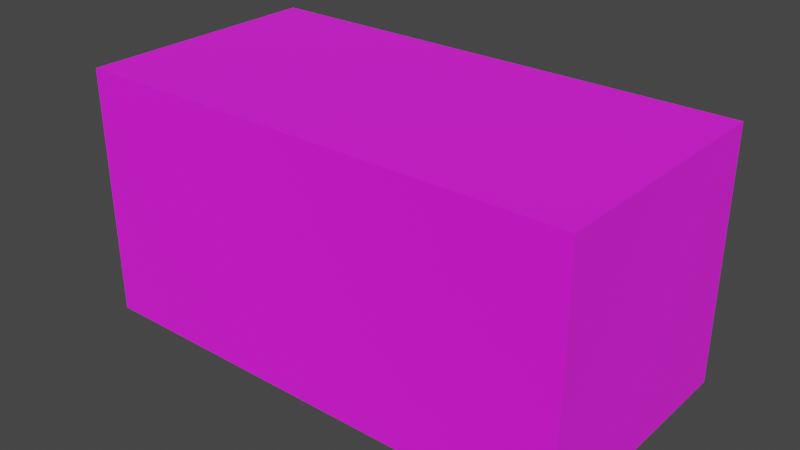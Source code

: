 # Source: Platform.blend  (saved by Blender 5.1.30; exported with 4.5.12 LTS)
import bpy
from mathutils import Matrix  # noqa: F401  (used for matrix-valued properties, if any)

bpy.ops.wm.read_factory_settings(use_empty=True)
scene = bpy.context.scene
scene.name = 'Scene'

# ---- collections
col_collection = bpy.data.collections.new('Collection'); scene.collection.children.link(col_collection)

# ---- images (referenced by path relative to the original .blend; pixels are not part of the script)
import os
ASSET_DIR = os.environ.get("B2B_ASSET_DIR", "")  # directory of the original .blend (textures are referenced by path, not embedded)
HERE = os.path.dirname(os.path.abspath(__file__))  # packed textures are extracted next to this script under _unpacked/

def load_image(name, relpath, width, height, colorspace="sRGB"):
    """Load a texture the original file referenced (path relative to the .blend, or extracted next to this script)."""
    p = next((c for c in (os.path.join(HERE, relpath), os.path.join(ASSET_DIR, relpath)) if relpath and os.path.exists(c)), "")
    if p:
        img = bpy.data.images.load(p, check_existing=True)
        img.name = name
    else:  # same state as the original file: an image datablock whose file is absent (Cycles renders it pink)
        img = bpy.data.images.new(name, width, height)
        img.source = "FILE"
        img.filepath = "//" + (relpath or name)
    img.colorspace_settings.name = colorspace
    return img
img_brick_wall_3_png_001 = load_image('brick-wall-3.png.001', 'brick-wall-3.png', 1024, 1024, 'sRGB')

# ---- materials (node trees are filled in below, after node groups)
mat_material = bpy.data.materials.new('Material')

# ---- material node trees
mat_material.use_nodes = True; mat_material.node_tree.nodes.clear()
_N = mat_material.node_tree.nodes; _L = mat_material.node_tree.links
n0 = _N.new('ShaderNodeBsdfPrincipled'); n0.name = 'Principled BSDF'; n0.location = (-200, 100)
n0.inputs[2].default_value = 1.0
n1 = _N.new('ShaderNodeOutputMaterial'); n1.name = 'Material Output'; n1.location = (200, 100)
n2 = _N.new('ShaderNodeTexImage'); n2.name = 'Image Texture'; n2.location = (-490, 80)
n2.image = img_brick_wall_3_png_001
_L.new(n0.outputs[0], n1.inputs[0])
_L.new(n2.outputs[0], n0.inputs[0])
n1.is_active_output = True

# ---- world
world_world = bpy.data.worlds.new('World'); scene.world = world_world
world_world.use_nodes = True; world_world.node_tree.nodes.clear()
_N = world_world.node_tree.nodes; _L = world_world.node_tree.links
n0 = _N.new('ShaderNodeOutputWorld'); n0.name = 'World Output'; n0.location = (300, 300)
n1 = _N.new('ShaderNodeBackground'); n1.name = 'Background'; n1.location = (10, 300)
n1.inputs[0].default_value = (0.05088, 0.05088, 0.05088, 1.0)
_L.new(n1.outputs[0], n0.inputs[0])
n0.is_active_output = True
world_world.color = (0.05088, 0.05088, 0.05088)
world_world.use_sun_shadow = False
world_world.sun_shadow_jitter_overblur = 0.0

# ---- meshes
me_plane = bpy.data.meshes.new('Plane')
me_plane.from_pydata([(-1.0, -1.0, 0.0), (1.0, -1.0, 0.0), (-1.0, 1.0, 0.0), (1.0, 1.0, 0.0), (-1.0, 1.0, 2.0), (-1.0, -1.0, 2.0), (1.0, 1.0, 2.0), (1.0, -1.0, 2.0)], [], [(0, 2, 3, 1), (2, 0, 5, 4), (1, 7, 5, 0), (3, 2, 4, 6), (4, 5, 7, 6), (1, 3, 6, 7)])
_uv = me_plane.uv_layers.new(name='UVMap')
_uv.uv.foreach_set('vector', [0.5, 0.75, 0.25, 0.75, 0.25, 0.5, 0.5, 0.5, 0.25, 0.75, 0.5, 0.75, 0.5, 0.9999, 0.25, 0.9999, 0.5, 0.5, 0.75, 0.5, 0.75, 0.75, 0.5, 0.75, 0.25, 0.5, 0.25, 0.75, 8.662e-05, 0.75, 8.661e-05, 0.5, 0.25, 8.664e-05, 0.5, 8.657e-05, 0.5, 0.25, 0.25, 0.25, 0.5, 0.5, 0.25, 0.5, 0.25, 0.25, 0.5, 0.25])
me_plane.materials.append(mat_material)
me_plane.update()

# ---- objects
ob_plane = bpy.data.objects.new('Plane', me_plane)

# ---- transforms, parenting, visibility, modifiers, constraints
ob_plane.location = (0.0, 0.0, 0.0)
ob_plane.scale = (4.0, 2.0, 2.0)

# ---- collection membership
col_collection.objects.link(ob_plane)

# ---- scene / render settings (as saved in the file)
scene.frame_start = 1; scene.frame_end = 250; scene.frame_set(1)
scene.render.engine = 'BLENDER_EEVEE_NEXT'
scene.render.bake_bias = 0.0
scene.render.bake_samples = 0
scene.cycles.sampling_pattern = 'TABULATED_SOBOL'
scene.view_settings.view_transform = 'Filmic'
bpy.context.view_layer.update()

# ---- added for rendering (the .blend has no active camera and no usable light): camera, sun
cam_auto = bpy.data.cameras.new('AutoCamera')
cam_auto.lens = 50.0
cam_auto.sensor_width = 36.0
cam_auto.clip_end = 1000.0
ob_auto_camera = bpy.data.objects.new('AutoCamera', cam_auto)
scene.collection.objects.link(ob_auto_camera)
ob_auto_camera.location = (9.06531, -10.8784, 9.25225)
ob_auto_camera.rotation_euler = (1.09748, -7.21219e-08, 0.694738)
scene.camera = ob_auto_camera
light_auto_sun = bpy.data.lights.new('AutoSun', 'SUN')
light_auto_sun.energy = 3.0
light_auto_sun.angle = 0.0523599
ob_auto_sun = bpy.data.objects.new('AutoSun', light_auto_sun)
scene.collection.objects.link(ob_auto_sun)
ob_auto_sun.rotation_euler = (0.872665, 0.174533, 0.523599)
bpy.context.view_layer.update()
